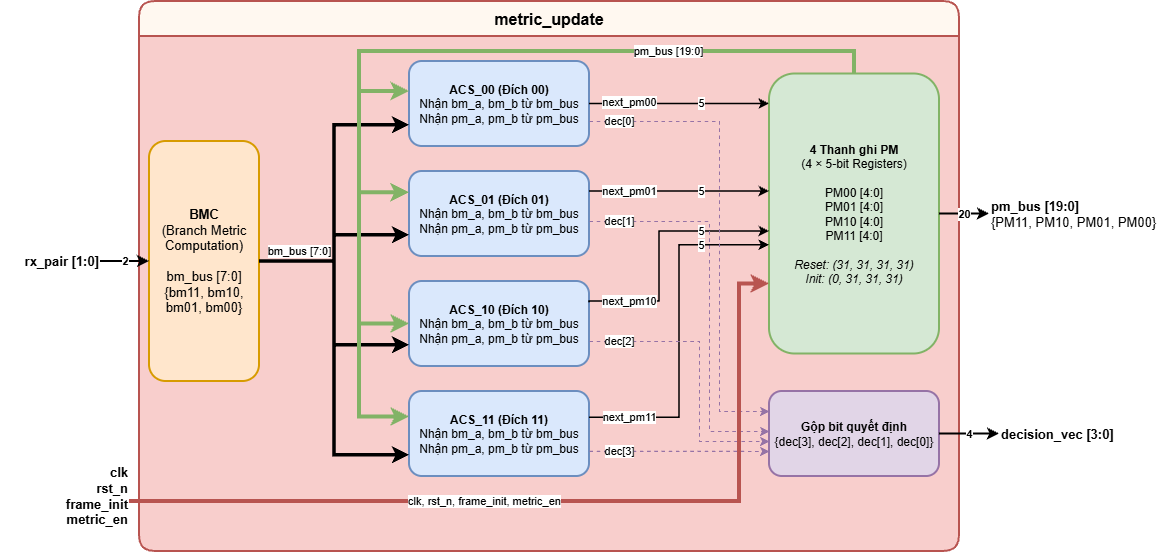

The diagram above was exported from draw.io. Its source (the exported page's mxGraphModel, read from the mxfile embedded in the PNG):
<mxGraphModel dx="1519" dy="789" grid="0" gridSize="10" guides="1" tooltips="1" connect="1" arrows="1" fold="1" page="1" pageScale="1" pageWidth="1169" pageHeight="827" math="0" shadow="0">
  <root>
    <mxCell id="0" />
    <mxCell id="1" parent="0" />
    <mxCell id="box_mu" parent="1" style="swimlane;whiteSpace=wrap;html=1;fillColor=#FFF8F0;strokeColor=#B85450;strokeWidth=2;fontStyle=1;fontSize=16;startSize=35;rounded=1;gradientColor=none;swimlaneFillColor=#F8CECC;" value="metric_update" vertex="1">
      <mxGeometry height="550" width="820" x="139" y="60" as="geometry">
        <mxRectangle height="35" width="150" x="160" y="60" as="alternateBounds" />
      </mxGeometry>
    </mxCell>
    <mxCell id="bmc" parent="box_mu" style="rounded=1;whiteSpace=wrap;html=1;fillColor=#FFE6CC;strokeColor=#D79B00;strokeWidth=2;fontSize=13;" value="&lt;b&gt;BMC&lt;/b&gt;&lt;br&gt;(Branch Metric&lt;br&gt;Computation)&lt;br&gt;&lt;br&gt;bm_bus [7:0]&lt;br&gt;{bm11, bm10,&lt;br&gt;bm01, bm00}" vertex="1">
      <mxGeometry height="240" width="110" x="10" y="140" as="geometry" />
    </mxCell>
    <mxCell id="acs00" parent="box_mu" style="rounded=1;whiteSpace=wrap;html=1;fillColor=#DAE8FC;strokeColor=#6C8EBF;strokeWidth=2;fontSize=12;" value="&lt;b&gt;ACS_00 (Đích 00)&lt;/b&gt;&lt;br&gt;Nhận bm_a, bm_b từ bm_bus&lt;div&gt;Nhận pm_a, pm_b từ pm_bus&lt;/div&gt;" vertex="1">
      <mxGeometry height="85" width="180" x="270" y="60" as="geometry" />
    </mxCell>
    <mxCell id="acs01" parent="box_mu" style="rounded=1;whiteSpace=wrap;html=1;fillColor=#DAE8FC;strokeColor=#6C8EBF;strokeWidth=2;fontSize=12;" value="&lt;b&gt;ACS_01 (Đích 01)&lt;/b&gt;&lt;br&gt;Nhận bm_a, bm_b từ bm_bus&lt;div&gt;Nhận pm_a, pm_b từ pm_bus&lt;/div&gt;" vertex="1">
      <mxGeometry height="85" width="180" x="270" y="170" as="geometry" />
    </mxCell>
    <mxCell id="acs10" parent="box_mu" style="rounded=1;whiteSpace=wrap;html=1;fillColor=#DAE8FC;strokeColor=#6C8EBF;strokeWidth=2;fontSize=12;" value="&lt;b&gt;ACS_10 (Đích 10)&lt;/b&gt;&lt;br&gt;Nhận bm_a, bm_b từ bm_bus&lt;div&gt;Nhận pm_a, pm_b từ pm_bus&lt;/div&gt;" vertex="1">
      <mxGeometry height="85" width="180" x="270" y="280" as="geometry" />
    </mxCell>
    <mxCell id="acs11" parent="box_mu" style="rounded=1;whiteSpace=wrap;html=1;fillColor=#DAE8FC;strokeColor=#6C8EBF;strokeWidth=2;fontSize=12;" value="&lt;b&gt;ACS_11 (Đích 11)&lt;/b&gt;&lt;br&gt;Nhận bm_a, bm_b từ bm_bus&lt;div&gt;Nhận pm_a, pm_b từ pm_bus&lt;/div&gt;" vertex="1">
      <mxGeometry height="85" width="180" x="270" y="390" as="geometry" />
    </mxCell>
    <mxCell id="pm_regs" parent="box_mu" style="rounded=1;whiteSpace=wrap;html=1;fillColor=#D5E8D4;strokeColor=#82B366;strokeWidth=2;fontSize=12;" value="&lt;b&gt;4 Thanh ghi PM&lt;/b&gt;&lt;br&gt;(4 × 5-bit Registers)&lt;br&gt;&lt;br&gt;PM00 [4:0]&lt;br&gt;PM01 [4:0]&lt;br&gt;PM10 [4:0]&lt;br&gt;PM11 [4:0]&lt;br&gt;&lt;br&gt;&lt;i&gt;Reset: (31, 31, 31, 31)&lt;br&gt;Init: (0, 31, 31, 31)&lt;/i&gt;" vertex="1">
      <mxGeometry height="280" width="170" x="630" y="72.5" as="geometry" />
    </mxCell>
    <mxCell id="dec_concat" parent="box_mu" style="rounded=1;whiteSpace=wrap;html=1;fillColor=#E1D5E7;strokeColor=#9673A6;strokeWidth=2;fontSize=12;" value="&lt;b&gt;Gộp bit quyết định&lt;/b&gt;&lt;br&gt;{dec[3], dec[2], dec[1], dec[0]}" vertex="1">
      <mxGeometry height="85" width="170" x="630" y="390" as="geometry" />
    </mxCell>
    <mxCell id="e_bmc0" edge="1" parent="box_mu" source="bmc" style="edgeStyle=orthogonalEdgeStyle;rounded=0;html=1;strokeWidth=3.5;entryX=0;entryY=0.75;entryDx=0;entryDy=0;exitX=1;exitY=0.5;exitDx=0;exitDy=0;" target="acs00" value="bm_bus [7:0]">
      <mxGeometry relative="1" x="-0.7205" y="10" as="geometry">
        <mxPoint as="offset" />
      </mxGeometry>
    </mxCell>
    <mxCell id="e_bmc1" edge="1" parent="box_mu" source="bmc" style="edgeStyle=orthogonalEdgeStyle;rounded=0;html=1;strokeWidth=3.5;entryX=0;entryY=0.75;entryDx=0;entryDy=0;" target="acs01" value="">
      <mxGeometry relative="1" x="0.3176" as="geometry" />
    </mxCell>
    <mxCell id="e_bmc2" edge="1" parent="box_mu" source="bmc" style="edgeStyle=orthogonalEdgeStyle;rounded=0;html=1;strokeWidth=3.5;entryX=0;entryY=0.75;entryDx=0;entryDy=0;" target="acs10" value="">
      <mxGeometry relative="1" x="0.1634" as="geometry" />
    </mxCell>
    <mxCell id="e_bmc3" edge="1" parent="box_mu" source="bmc" style="edgeStyle=orthogonalEdgeStyle;rounded=0;html=1;strokeWidth=3.5;entryX=0;entryY=0.75;entryDx=0;entryDy=0;" target="acs11" value="">
      <mxGeometry relative="1" x="0.082" as="geometry" />
    </mxCell>
    <mxCell id="e_npm0" edge="1" parent="box_mu" source="acs00" style="edgeStyle=orthogonalEdgeStyle;rounded=0;html=1;strokeWidth=1.5;" target="pm_regs" value="next_pm00">
      <mxGeometry relative="1" x="-0.5556" y="2" as="geometry">
        <mxPoint as="offset" />
        <Array as="points">
          <mxPoint x="530" y="102.5" />
          <mxPoint x="530" y="102.5" />
        </Array>
      </mxGeometry>
    </mxCell>
    <mxCell id="Aid2oODm18MtyPuo5TLt-7" connectable="0" parent="e_npm0" style="edgeLabel;html=1;align=center;verticalAlign=middle;resizable=0;points=[];inheritText=1;" value="5" vertex="1">
      <mxGeometry relative="1" x="0.1207" y="-1" as="geometry">
        <mxPoint x="10" y="-2" as="offset" />
      </mxGeometry>
    </mxCell>
    <mxCell id="e_npm1" edge="1" parent="box_mu" source="acs01" style="edgeStyle=orthogonalEdgeStyle;rounded=0;html=1;strokeWidth=1.5;" target="pm_regs" value="next_pm01">
      <mxGeometry relative="1" x="-0.5556" as="geometry">
        <mxPoint as="offset" />
        <Array as="points">
          <mxPoint x="590" y="190" />
          <mxPoint x="590" y="190" />
        </Array>
      </mxGeometry>
    </mxCell>
    <mxCell id="Aid2oODm18MtyPuo5TLt-8" connectable="0" parent="e_npm1" style="edgeLabel;html=1;align=center;verticalAlign=middle;resizable=0;points=[];inheritText=1;" value="5" vertex="1">
      <mxGeometry relative="1" x="0.2863" as="geometry">
        <mxPoint x="-5" y="-1" as="offset" />
      </mxGeometry>
    </mxCell>
    <mxCell id="e_npm2" edge="1" parent="box_mu" source="acs10" style="edgeStyle=orthogonalEdgeStyle;rounded=0;html=1;strokeWidth=1.5;exitX=1;exitY=0.25;exitDx=0;exitDy=0;" target="pm_regs" value="next_pm10">
      <mxGeometry relative="1" x="-0.6716" as="geometry">
        <mxPoint as="offset" />
        <Array as="points">
          <mxPoint x="450" y="300" />
          <mxPoint x="520" y="300" />
          <mxPoint x="520" y="230" />
        </Array>
      </mxGeometry>
    </mxCell>
    <mxCell id="Aid2oODm18MtyPuo5TLt-9" connectable="0" parent="e_npm2" style="edgeLabel;html=1;align=center;verticalAlign=middle;resizable=0;points=[];inheritText=1;" value="5" vertex="1">
      <mxGeometry relative="1" x="0.4198" as="geometry">
        <mxPoint x="5" y="-1" as="offset" />
      </mxGeometry>
    </mxCell>
    <mxCell id="e_npm3" edge="1" parent="box_mu" style="edgeStyle=orthogonalEdgeStyle;rounded=0;html=1;strokeWidth=1.5;" value="next_pm11">
      <mxGeometry relative="1" x="-0.773" as="geometry">
        <mxPoint as="offset" />
        <Array as="points">
          <mxPoint x="540" y="416.3" />
          <mxPoint x="540" y="243.8" />
        </Array>
        <mxPoint x="450" y="416.25" as="sourcePoint" />
        <mxPoint x="630" y="243.75" as="targetPoint" />
      </mxGeometry>
    </mxCell>
    <mxCell id="Aid2oODm18MtyPuo5TLt-10" connectable="0" parent="e_npm3" style="edgeLabel;html=1;align=center;verticalAlign=middle;resizable=0;points=[];inheritText=1;" value="5" vertex="1">
      <mxGeometry relative="1" x="0.5483" y="-1" as="geometry">
        <mxPoint x="11" y="-1" as="offset" />
      </mxGeometry>
    </mxCell>
    <mxCell id="e_dec0" edge="1" parent="box_mu" style="edgeStyle=orthogonalEdgeStyle;rounded=0;html=1;strokeColor=#9673A6;strokeWidth=1.2;dashed=1;" value="dec[0]">
      <mxGeometry relative="1" x="-0.8723" as="geometry">
        <mxPoint as="offset" />
        <Array as="points">
          <mxPoint x="580" y="120" />
          <mxPoint x="580" y="410" />
          <mxPoint x="630" y="410" />
        </Array>
        <mxPoint x="450" y="120" as="sourcePoint" />
        <mxPoint x="630" y="410" as="targetPoint" />
      </mxGeometry>
    </mxCell>
    <mxCell id="e_dec1" edge="1" parent="box_mu" source="acs01" style="edgeStyle=orthogonalEdgeStyle;rounded=0;html=1;strokeColor=#9673A6;strokeWidth=1.2;dashed=1;" target="dec_concat" value="dec[1]">
      <mxGeometry relative="1" x="-0.8462" as="geometry">
        <mxPoint as="offset" />
        <Array as="points">
          <mxPoint x="570" y="220" />
          <mxPoint x="570" y="430" />
        </Array>
      </mxGeometry>
    </mxCell>
    <mxCell id="e_dec3" edge="1" parent="box_mu" source="acs11" style="edgeStyle=orthogonalEdgeStyle;rounded=0;html=1;strokeColor=#9673A6;strokeWidth=1.2;dashed=1;exitX=1;exitY=0.705;exitDx=0;exitDy=0;exitPerimeter=0;" value="dec[3]">
      <mxGeometry relative="1" x="-0.6669" as="geometry">
        <mxPoint as="offset" />
        <Array as="points" />
        <mxPoint x="450" y="440" as="sourcePoint" />
        <mxPoint x="630" y="450" as="targetPoint" />
      </mxGeometry>
    </mxCell>
    <mxCell id="e_fb" edge="1" parent="box_mu" source="pm_regs" style="edgeStyle=orthogonalEdgeStyle;rounded=0;html=1;strokeWidth=4;strokeColor=#82B366;exitX=0.5;exitY=0;exitDx=0;exitDy=0;entryX=0;entryY=0.353;entryDx=0;entryDy=0;entryPerimeter=0;" target="acs00" value="">
      <mxGeometry relative="1" x="-0.5062" y="40" as="geometry">
        <mxPoint as="offset" />
        <Array as="points">
          <mxPoint x="715" y="50" />
          <mxPoint x="220" y="50" />
          <mxPoint x="220" y="90" />
        </Array>
      </mxGeometry>
    </mxCell>
    <mxCell id="Aid2oODm18MtyPuo5TLt-2" edge="1" parent="box_mu" source="pm_regs" style="edgeStyle=orthogonalEdgeStyle;rounded=0;html=1;strokeWidth=4;strokeColor=#82B366;exitX=0.5;exitY=0;exitDx=0;exitDy=0;entryX=0;entryY=0.25;entryDx=0;entryDy=0;" target="acs01" value="">
      <mxGeometry relative="1" x="-0.3849" as="geometry">
        <Array as="points">
          <mxPoint x="715" y="50" />
          <mxPoint x="220" y="50" />
          <mxPoint x="220" y="191.3" />
        </Array>
        <mxPoint x="1260" y="103" as="sourcePoint" />
        <mxPoint x="790" y="120" as="targetPoint" />
      </mxGeometry>
    </mxCell>
    <mxCell id="Aid2oODm18MtyPuo5TLt-3" edge="1" parent="box_mu" source="pm_regs" style="edgeStyle=orthogonalEdgeStyle;rounded=0;html=1;strokeWidth=4;strokeColor=#82B366;exitX=0.5;exitY=0;exitDx=0;exitDy=0;entryX=0;entryY=0.5;entryDx=0;entryDy=0;" target="acs10" value="">
      <mxGeometry relative="1" x="-0.4643" as="geometry">
        <Array as="points">
          <mxPoint x="715" y="50" />
          <mxPoint x="220" y="50" />
          <mxPoint x="220" y="322.5" />
        </Array>
        <mxPoint x="740" y="93" as="sourcePoint" />
        <mxPoint x="270" y="211" as="targetPoint" />
      </mxGeometry>
    </mxCell>
    <mxCell id="Aid2oODm18MtyPuo5TLt-4" edge="1" parent="box_mu" source="pm_regs" style="edgeStyle=orthogonalEdgeStyle;rounded=0;html=1;strokeWidth=4;strokeColor=#82B366;exitX=0.5;exitY=0;exitDx=0;exitDy=0;entryX=0;entryY=0.25;entryDx=0;entryDy=0;" value="">
      <mxGeometry relative="1" x="-0.6484" as="geometry">
        <Array as="points">
          <mxPoint x="715" y="50" />
          <mxPoint x="220" y="50" />
          <mxPoint x="220" y="415.5" />
        </Array>
        <mxPoint x="740" y="297.5" as="sourcePoint" />
        <mxPoint x="270" y="415.5" as="targetPoint" />
      </mxGeometry>
    </mxCell>
    <mxCell id="Aid2oODm18MtyPuo5TLt-5" connectable="0" parent="Aid2oODm18MtyPuo5TLt-4" style="edgeLabel;html=1;align=center;verticalAlign=middle;resizable=0;points=[];inheritText=1;" value="pm_bus [19:0]" vertex="1">
      <mxGeometry relative="1" x="-0.551" y="-1" as="geometry">
        <mxPoint as="offset" />
      </mxGeometry>
    </mxCell>
    <mxCell id="e_dec2" edge="1" parent="box_mu" style="edgeStyle=orthogonalEdgeStyle;rounded=0;html=1;strokeColor=#9673A6;strokeWidth=1.2;dashed=1;entryX=0;entryY=0.588;entryDx=0;entryDy=0;entryPerimeter=0;" target="dec_concat" value="dec[2]">
      <mxGeometry relative="1" x="-0.7857" as="geometry">
        <mxPoint as="offset" />
        <Array as="points">
          <mxPoint x="560" y="340" />
          <mxPoint x="560" y="440" />
        </Array>
        <mxPoint x="450" y="340" as="sourcePoint" />
        <mxPoint x="630" y="460" as="targetPoint" />
      </mxGeometry>
    </mxCell>
    <mxCell id="in_rx" parent="1" style="text;html=1;align=right;verticalAlign=middle;resizable=0;points=[];autosize=1;fontSize=13;" value="&lt;b&gt;rx_pair [1:0]&lt;/b&gt;" vertex="1">
      <mxGeometry height="30" width="100" y="305" as="geometry" />
    </mxCell>
    <mxCell id="out_pm" parent="1" style="text;html=1;align=left;verticalAlign=middle;resizable=0;points=[];autosize=1;fontSize=13;" value="&lt;b&gt;pm_bus [19:0]&lt;/b&gt;&lt;br&gt;{PM11, PM10, PM01, PM00}" vertex="1">
      <mxGeometry height="40" width="180" x="989" y="252.5" as="geometry" />
    </mxCell>
    <mxCell id="out_dec" parent="1" style="text;html=1;align=left;verticalAlign=middle;resizable=0;points=[];autosize=1;fontSize=13;" value="&lt;b&gt;decision_vec [3:0]&lt;/b&gt;" vertex="1">
      <mxGeometry height="30" width="140" x="999" y="477.5" as="geometry" />
    </mxCell>
    <mxCell id="e_rx" edge="1" parent="1" source="in_rx" style="edgeStyle=orthogonalEdgeStyle;rounded=0;orthogonalLoop=1;jettySize=auto;html=1;strokeWidth=2;fontStyle=1;" target="bmc" value="2">
      <mxGeometry relative="1" as="geometry" />
    </mxCell>
    <mxCell id="e_out_pm" edge="1" parent="1" source="pm_regs" style="edgeStyle=orthogonalEdgeStyle;rounded=0;html=1;strokeWidth=2;fontStyle=1;" target="out_pm" value="20">
      <mxGeometry relative="1" as="geometry">
        <mxPoint as="offset" />
      </mxGeometry>
    </mxCell>
    <mxCell id="e_out_dec" edge="1" parent="1" source="dec_concat" style="edgeStyle=orthogonalEdgeStyle;rounded=0;html=1;strokeWidth=2;fontStyle=1;" target="out_dec" value="4">
      <mxGeometry relative="1" as="geometry" />
    </mxCell>
    <mxCell id="in_ctrl" parent="1" style="text;html=1;align=right;verticalAlign=middle;resizable=0;points=[];autosize=1;fontSize=13;" value="&lt;b&gt;clk&lt;br&gt;rst_n&lt;br&gt;frame_init&lt;br&gt;metric_en&lt;/b&gt;" vertex="1">
      <mxGeometry height="70" width="90" x="39" y="520" as="geometry" />
    </mxCell>
    <mxCell id="e_ctrl" edge="1" parent="1" source="in_ctrl" style="edgeStyle=orthogonalEdgeStyle;rounded=0;html=1;strokeWidth=4;strokeColor=#B85450;entryX=0;entryY=0.75;entryDx=0;entryDy=0;" target="pm_regs" value="clk, rst_n, frame_init, metric_en">
      <mxGeometry relative="1" x="-0.1709" as="geometry">
        <mxPoint as="offset" />
        <Array as="points">
          <mxPoint x="739" y="560" />
          <mxPoint x="739" y="342.5" />
        </Array>
        <mxPoint x="389" y="650" as="targetPoint" />
      </mxGeometry>
    </mxCell>
  </root>
</mxGraphModel>